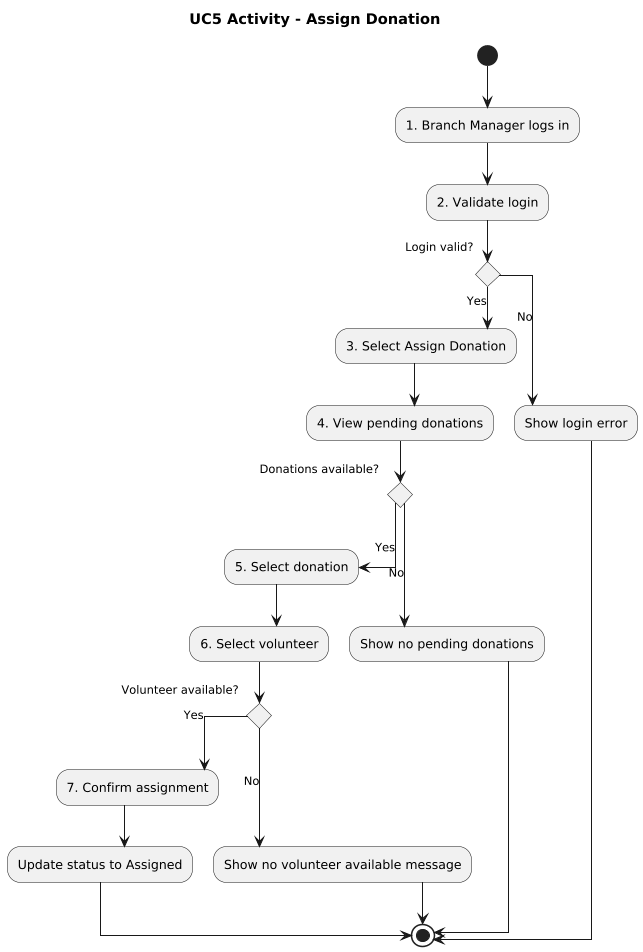

The diagram above was rendered by PlantUML. Its source (embedded in the PNG):
@startuml
title UC5 Activity - Assign Donation
top to bottom direction
skinparam dpi 100
skinparam linetype ortho
skinparam shadowing false
skinparam roundcorner 12

'=========================================================
' Description
' Step 1: Branch Manager logs in with username and password.
' Step 2: System validates the login credentials.
' Step 3: If login is valid, Branch Manager selects Assign Donation.
' If login is invalid, the system shows a login error and stops the process.
' Step 4: Branch Manager views the list of pending donations.
' Step 5: If donations are available, Branch Manager selects a donation to assign.
' Step 6: Branch Manager selects a volunteer for the donation.
' Step 7: If a volunteer is available, the system confirms the assignment and updates the donation status to "Assigned".
' If no volunteer is available, the system shows a "no volunteer available" message.
' If no pending donations are found, the system shows a "no pending donations" message.
' =========================================================

(*) --> "1. Branch Manager logs in"
--> "2. Validate login"

if "Login valid?" then
  -->[Yes] "3. Select Assign Donation"
  --> "4. View pending donations"

  if "Donations available?" then
    -->[Yes] "5. Select donation"
    --> "6. Select volunteer"

    if "Volunteer available?" then
      -->[Yes] "7. Confirm assignment"
      --> "Update status to Assigned"
      --> (*)
    else
      -->[No] "Show no volunteer available message"
      --> (*)
    endif

  else
    -->[No] "Show no pending donations"
    --> (*)
  endif

else
  -->[No] "Show login error"
  --> (*)
endif
@enduml